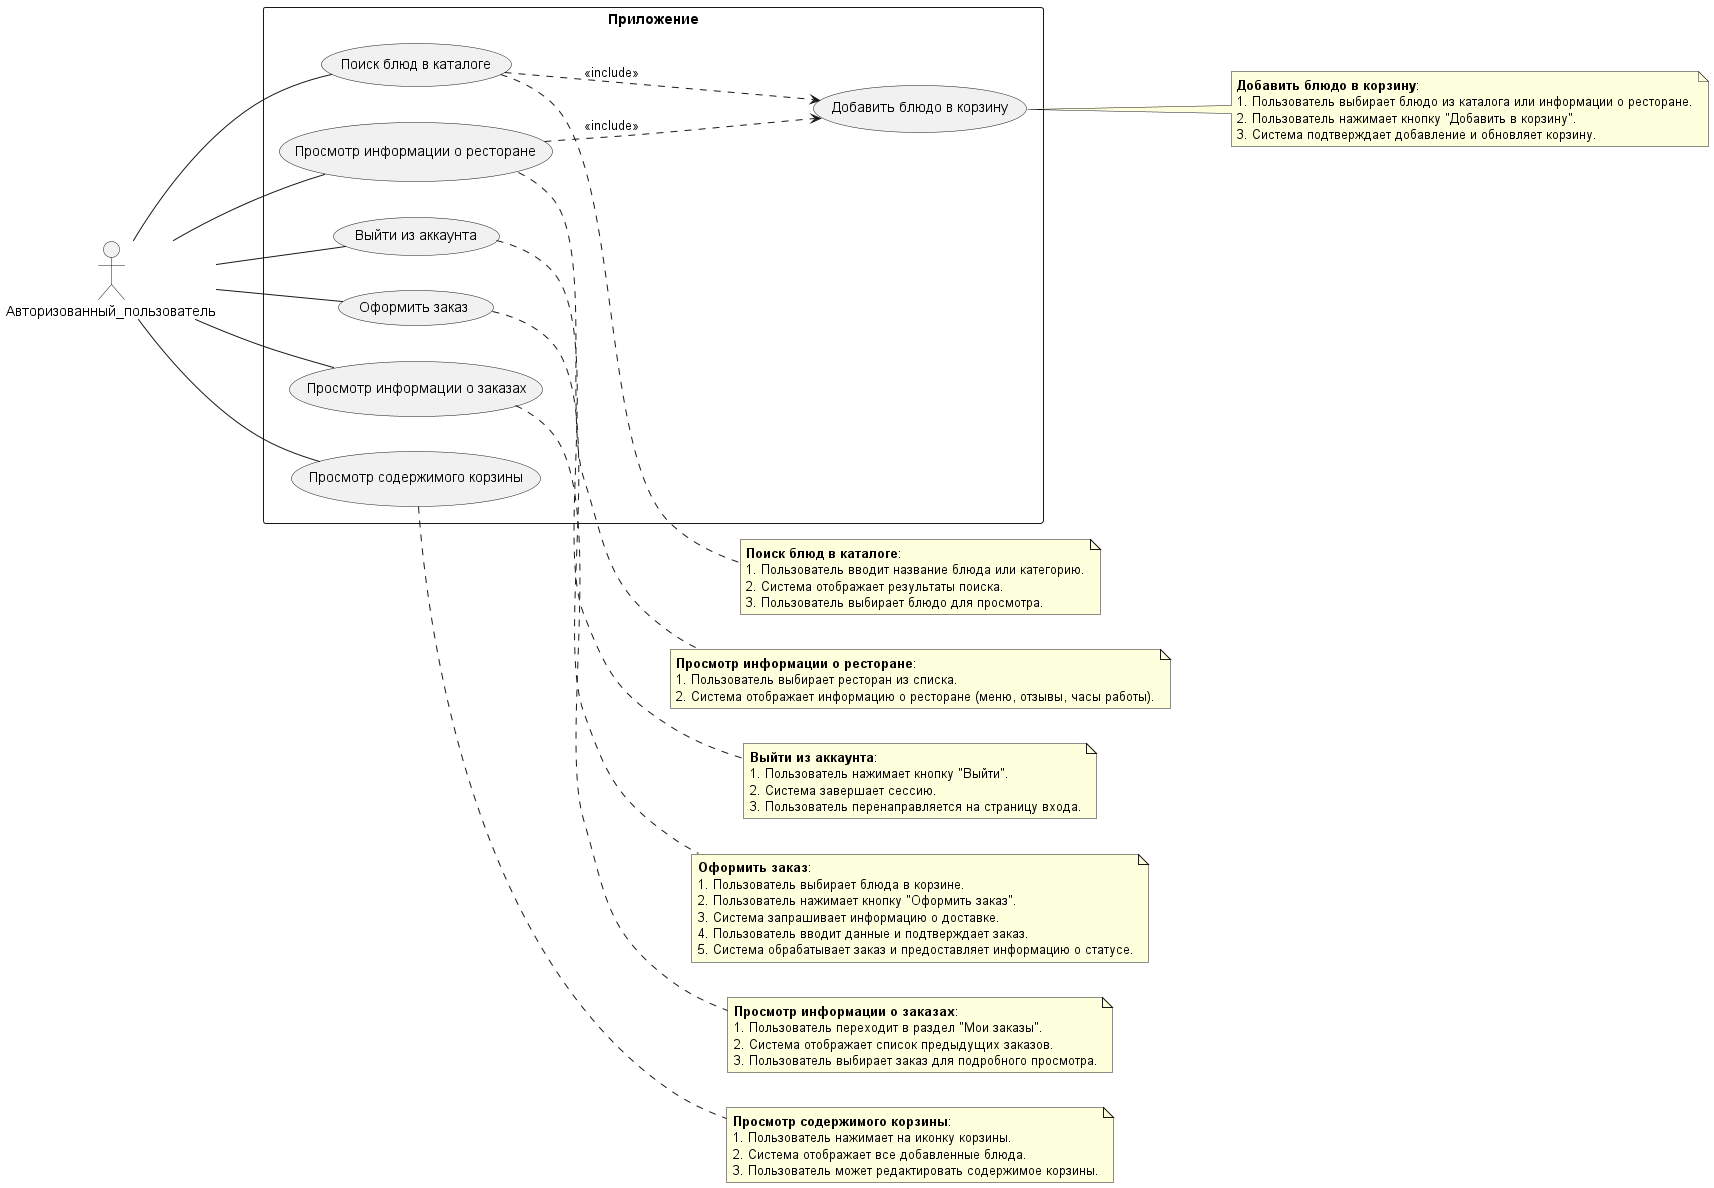

The diagram above was rendered by PlantUML. Its source (embedded in the PNG):
@startuml AnAuthorizedUserEntersTheSite
left to right direction

actor Авторизованный_пользователь

rectangle "Приложение" {
  (Выйти из аккаунта) as UC1
  (Оформить заказ) as UC2
  (Поиск блюд в каталоге) as UC3
  (Просмотр информации о ресторане) as UC4
  (Просмотр информации о заказах) as UC5
  (Просмотр содержимого корзины) as UC6
  (Добавить блюдо в корзину) as UC7

  UC3 ..> UC7 : <<include>>
  UC4 ..> UC7 : <<include>>
}

Авторизованный_пользователь -- UC1
Авторизованный_пользователь -- UC2
Авторизованный_пользователь -- UC3
Авторизованный_пользователь -- UC4
Авторизованный_пользователь -- UC5
Авторизованный_пользователь -- UC6

note right of UC1
  **Выйти из аккаунта**:
  1. Пользователь нажимает кнопку "Выйти".
  2. Система завершает сессию.
  3. Пользователь перенаправляется на страницу входа.
end note

note right of UC2
  **Оформить заказ**:
  1. Пользователь выбирает блюда в корзине.
  2. Пользователь нажимает кнопку "Оформить заказ".
  3. Система запрашивает информацию о доставке.
  4. Пользователь вводит данные и подтверждает заказ.
  5. Система обрабатывает заказ и предоставляет информацию о статусе.
end note

note right of UC3
  **Поиск блюд в каталоге**:
  1. Пользователь вводит название блюда или категорию.
  2. Система отображает результаты поиска.
  3. Пользователь выбирает блюдо для просмотра.
end note

note right of UC4
  **Просмотр информации о ресторане**:
  1. Пользователь выбирает ресторан из списка.
  2. Система отображает информацию о ресторане (меню, отзывы, часы работы).
end note

note right of UC5
  **Просмотр информации о заказах**:
  1. Пользователь переходит в раздел "Мои заказы".
  2. Система отображает список предыдущих заказов.
  3. Пользователь выбирает заказ для подробного просмотра.
end note

note right of UC6
  **Просмотр содержимого корзины**:
  1. Пользователь нажимает на иконку корзины.
  2. Система отображает все добавленные блюда.
  3. Пользователь может редактировать содержимое корзины.
end note

note right of UC7
  **Добавить блюдо в корзину**:
  1. Пользователь выбирает блюдо из каталога или информации о ресторане.
  2. Пользователь нажимает кнопку "Добавить в корзину".
  3. Система подтверждает добавление и обновляет корзину.
end note

@enduml